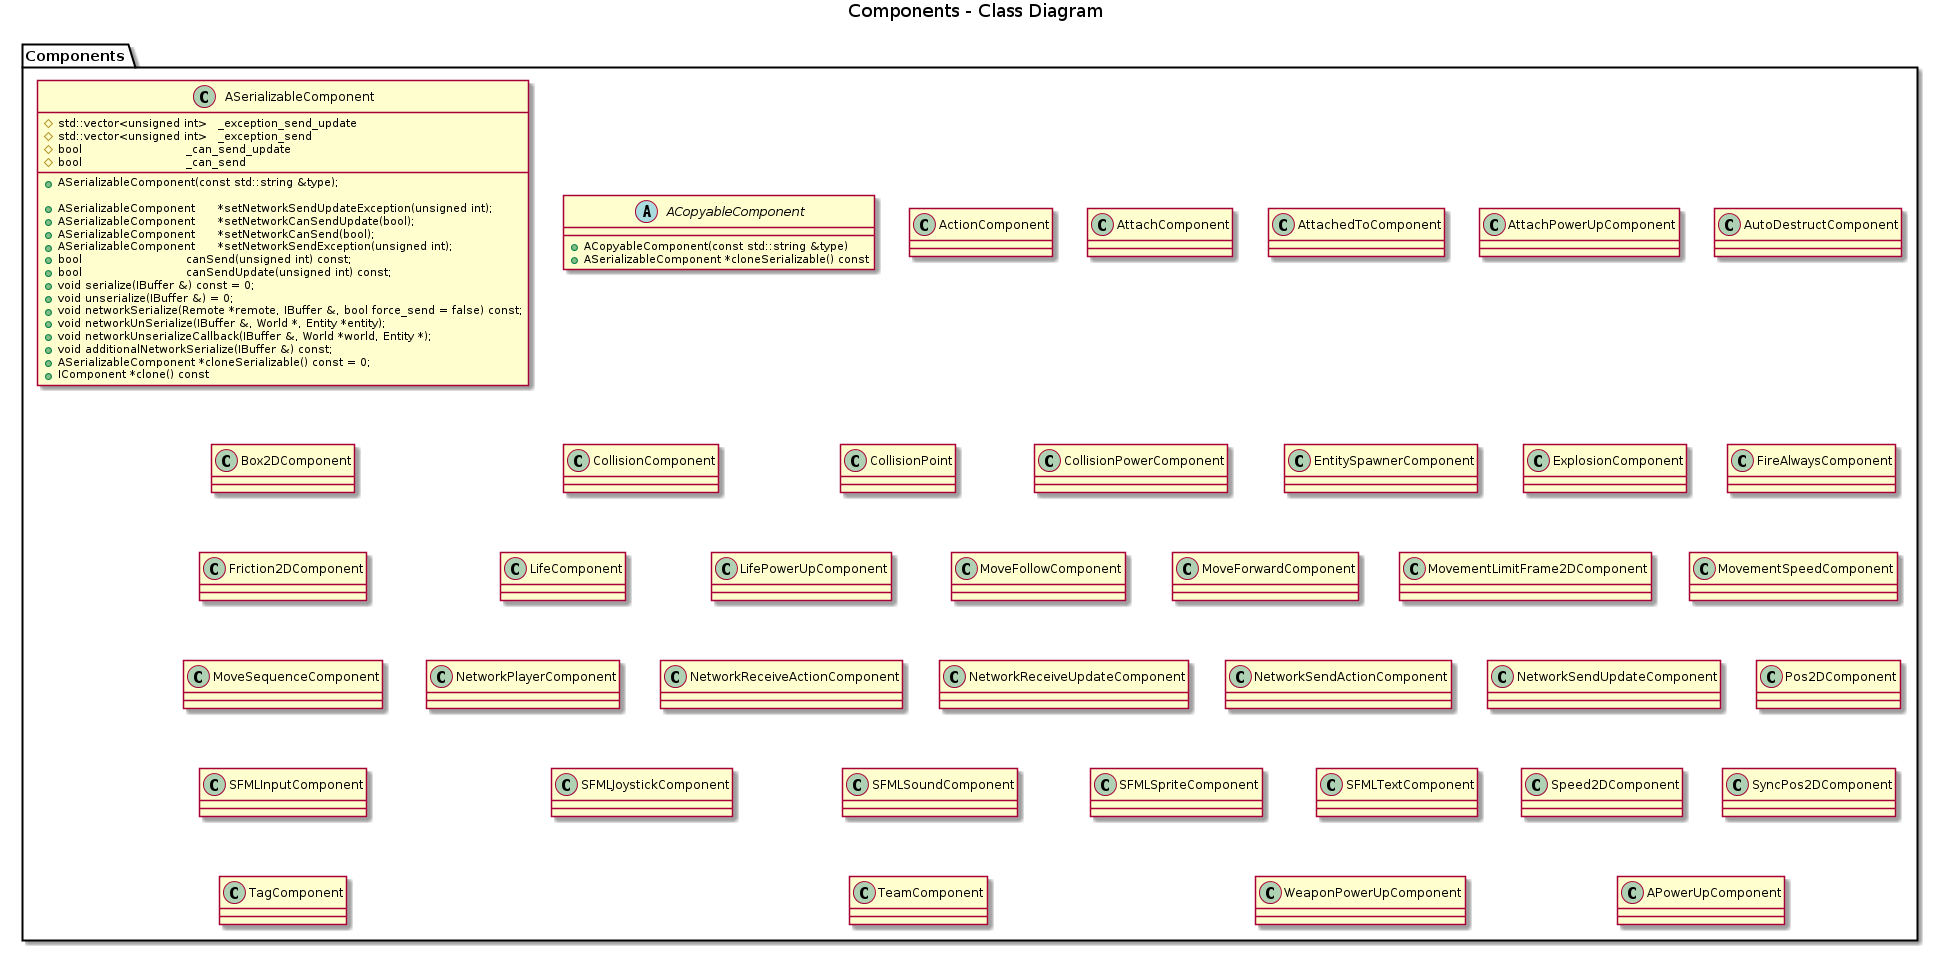

The diagram above was rendered by PlantUML. Its source (embedded in the PNG):
@startuml

title Components - Class Diagram

package Components {

Abstract Class ASerializableComponent {
  +ASerializableComponent(const std::string &type);
 
  +ASerializableComponent	*setNetworkSendUpdateException(unsigned int);
  +ASerializableComponent	*setNetworkCanSendUpdate(bool);
  +ASerializableComponent	*setNetworkCanSend(bool);
  +ASerializableComponent	*setNetworkSendException(unsigned int);
  +bool				canSend(unsigned int) const;
  +bool				canSendUpdate(unsigned int) const;
  +void serialize(IBuffer &) const = 0;
  +void unserialize(IBuffer &) = 0;
  +void networkSerialize(Remote *remote, IBuffer &, bool force_send = false) const;
  +void networkUnSerialize(IBuffer &, World *, Entity *entity);
  +void networkUnserializeCallback(IBuffer &, World *world, Entity *);
  +void additionalNetworkSerialize(IBuffer &) const;
  +ASerializableComponent *cloneSerializable() const = 0;
  +IComponent *clone() const

  #std::vector<unsigned int>	_exception_send_update
  #std::vector<unsigned int>	_exception_send
  #bool				_can_send_update
  #bool				_can_send
}

abstract class ACopyableComponent {
  +ACopyableComponent(const std::string &type)
  + ASerializableComponent *cloneSerializable() const

}

class ActionComponent
class ASerializableComponent
class AttachComponent
class AttachedToComponent
class AttachPowerUpComponent
class AutoDestructComponent
class Box2DComponent
class CollisionComponent
class CollisionPoint
class CollisionPowerComponent
class EntitySpawnerComponent
class ExplosionComponent
class FireAlwaysComponent
class Friction2DComponent
class LifeComponent
class LifePowerUpComponent
class MoveFollowComponent
class MoveForwardComponent
class MovementLimitFrame2DComponent
class MovementSpeedComponent
class MoveSequenceComponent
class NetworkPlayerComponent
class NetworkReceiveActionComponent
class NetworkReceiveUpdateComponent
class NetworkSendActionComponent
class NetworkSendUpdateComponent
class Pos2DComponent
class SFMLInputComponent
class SFMLJoystickComponent
class SFMLSoundComponent
class SFMLSpriteComponent
class SFMLTextComponent
class Speed2DComponent
class SyncPos2DComponent
class TagComponent
class TeamComponent
class WeaponPowerUpComponent
class APowerUpComponent

}

@enduml